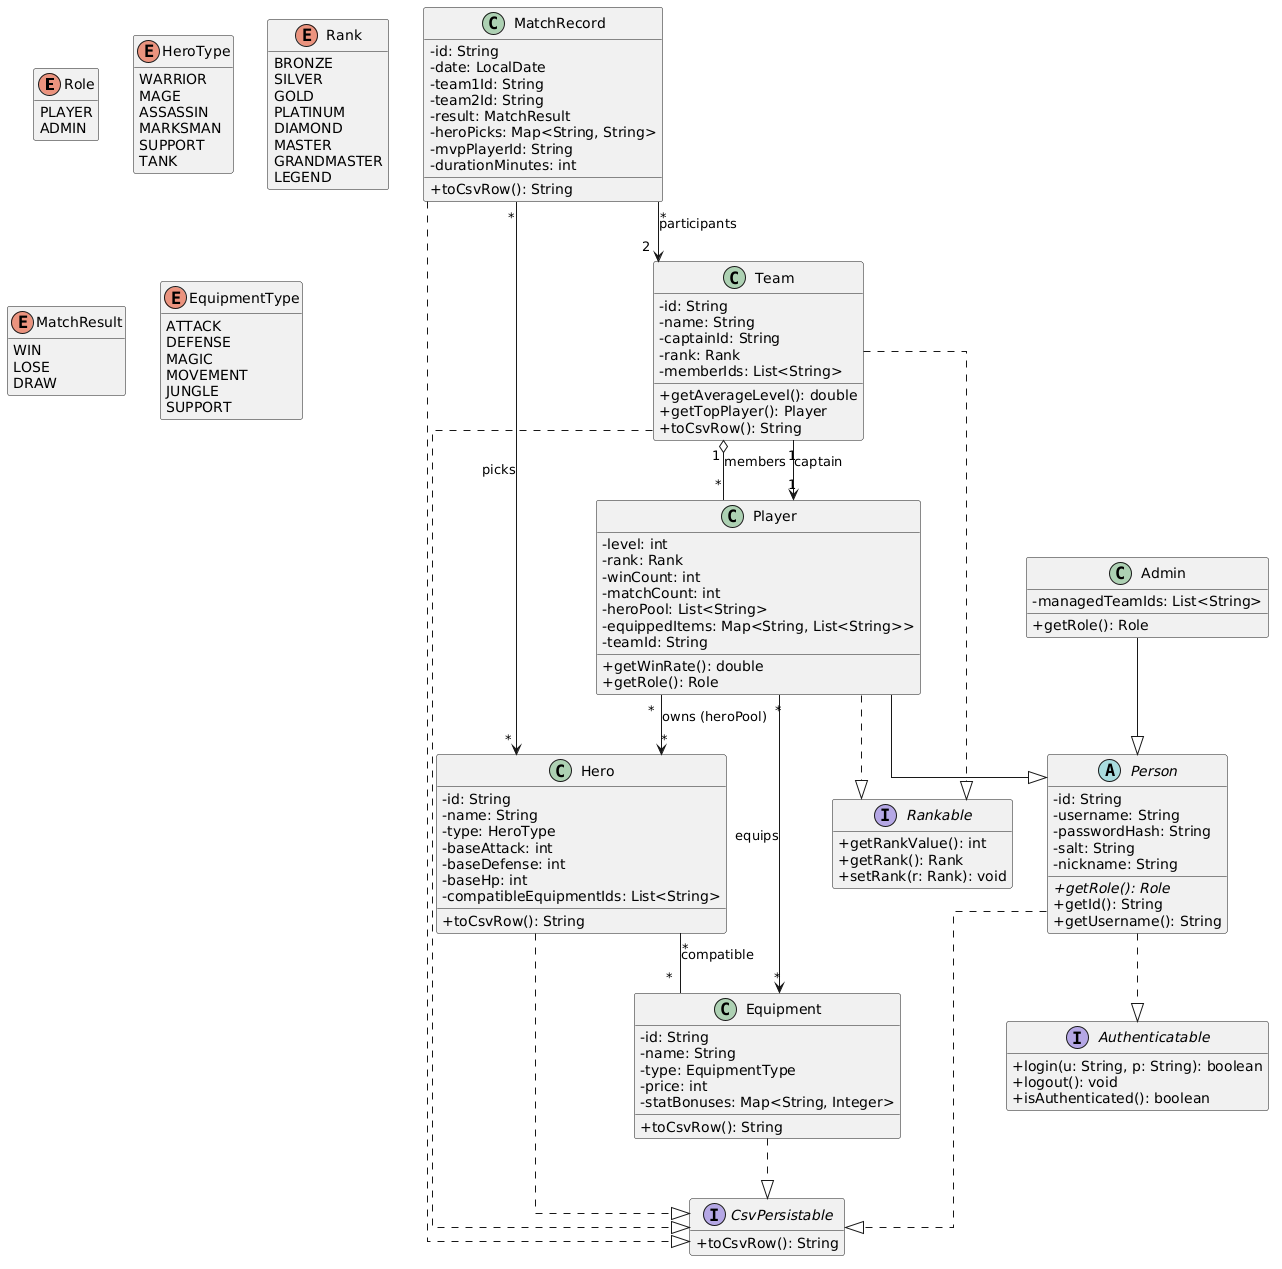

The diagram above was rendered by PlantUML. Its source (embedded in the PNG):
@startuml
skinparam classAttributeIconSize 0
skinparam shadowing false
skinparam linetype ortho
hide empty members

' ---------- Enums ----------
enum Role {
  PLAYER
  ADMIN
}
enum HeroType {
  WARRIOR
  MAGE
  ASSASSIN
  MARKSMAN
  SUPPORT
  TANK
}
enum Rank {
  BRONZE
  SILVER
  GOLD
  PLATINUM
  DIAMOND
  MASTER
  GRANDMASTER
  LEGEND
}
enum MatchResult {
  WIN
  LOSE
  DRAW
}
enum EquipmentType {
  ATTACK
  DEFENSE
  MAGIC
  MOVEMENT
  JUNGLE
  SUPPORT
}

' ---------- Interfaces ----------
interface Authenticatable {
  +login(u: String, p: String): boolean
  +logout(): void
  +isAuthenticated(): boolean
}
interface Rankable {
  +getRankValue(): int
  +getRank(): Rank
  +setRank(r: Rank): void
}
interface CsvPersistable {
  +toCsvRow(): String
}

' ---------- Abstract Person ----------
abstract class Person {
  -id: String
  -username: String
  -passwordHash: String
  -salt: String
  -nickname: String
  +{abstract} getRole(): Role
  +getId(): String
  +getUsername(): String
}
Person ..|> Authenticatable
Person ..|> CsvPersistable

' ---------- Player ----------
class Player {
  -level: int
  -rank: Rank
  -winCount: int
  -matchCount: int
  -heroPool: List<String>
  -equippedItems: Map<String, List<String>>
  -teamId: String
  +getWinRate(): double
  +getRole(): Role
}
Player --|> Person
Player ..|> Rankable

' ---------- Admin ----------
class Admin {
  -managedTeamIds: List<String>
  +getRole(): Role
}
Admin --|> Person

' ---------- Hero ----------
class Hero {
  -id: String
  -name: String
  -type: HeroType
  -baseAttack: int
  -baseDefense: int
  -baseHp: int
  -compatibleEquipmentIds: List<String>
  +toCsvRow(): String
}
Hero ..|> CsvPersistable

' ---------- Equipment ----------
class Equipment {
  -id: String
  -name: String
  -type: EquipmentType
  -price: int
  -statBonuses: Map<String, Integer>
  +toCsvRow(): String
}
Equipment ..|> CsvPersistable

' ---------- Team ----------
class Team {
  -id: String
  -name: String
  -captainId: String
  -rank: Rank
  -memberIds: List<String>
  +getAverageLevel(): double
  +getTopPlayer(): Player
  +toCsvRow(): String
}
Team ..|> Rankable
Team ..|> CsvPersistable

' ---------- MatchRecord ----------
class MatchRecord {
  -id: String
  -date: LocalDate
  -team1Id: String
  -team2Id: String
  -result: MatchResult
  -heroPicks: Map<String, String>
  -mvpPlayerId: String
  -durationMinutes: int
  +toCsvRow(): String
}
MatchRecord ..|> CsvPersistable

' ---------- Relationships ----------
Player "*" --> "*" Hero        : owns (heroPool)
Player "*" --> "*" Equipment   : equips
Hero "*" -- "*" Equipment      : compatible
Team "1" o-- "*" Player        : members
Team "1" --> "1" Player        : captain
MatchRecord "*" --> "2" Team   : participants
MatchRecord "*" --> "*" Hero   : picks
@enduml